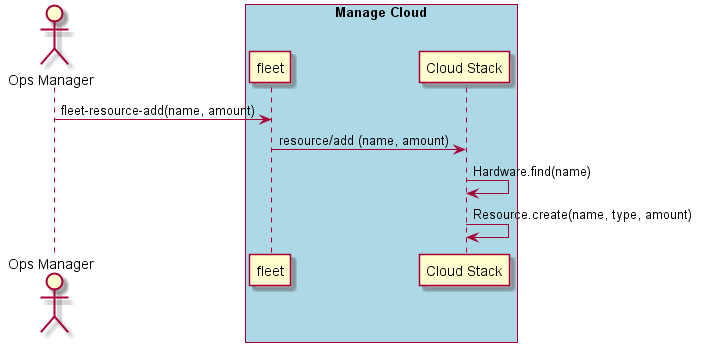

The diagram above was rendered by PlantUML. Its source (embedded in the PNG):
@startuml
Actor "Ops Manager" as A

box "Manage Cloud" #lightblue
participant "fleet" as S
A -> S : fleet-resource-add(name, amount)
participant "Cloud Stack" as CS
S -> CS : resource/add (name, amount)
CS -> CS : Hardware.find(name)
CS -> CS : Resource.create(name, type, amount)
end box

@enduml